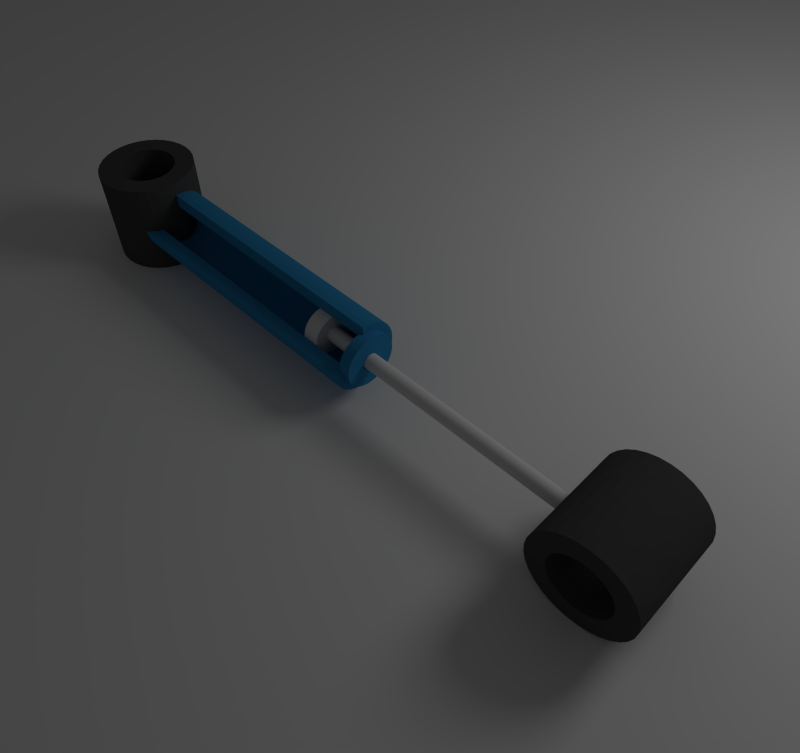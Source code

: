 # Source: hidraulico.blend  (saved by Blender 2.60.0; exported with 4.5.12 LTS)
import bpy
from mathutils import Matrix  # noqa: F401  (used for matrix-valued properties, if any)

bpy.ops.wm.read_factory_settings(use_empty=True)
scene = bpy.context.scene
scene.name = 'Scene'

# ---- collections
col_collection_1 = bpy.data.collections.new('Collection 1'); scene.collection.children.link(col_collection_1)

# ---- materials (node trees are filled in below, after node groups)
mat_material_002 = bpy.data.materials.new('Material.002')
mat_material_002.alpha_threshold = 0.0
mat_material_002.use_transparent_shadow = False
mat_material_002.diffuse_color = (0.07323, 0.07323, 0.07323, 1.0)
mat_material_002.roughness = 0.5
mat_material_002.line_color = (0.0, 0.0, 0.0, 1.0)
mat_material_004 = bpy.data.materials.new('Material.004')
mat_material_004.alpha_threshold = 0.0
mat_material_004.use_transparent_shadow = False
mat_material_004.diffuse_color = (0.0356, 0.2542, 0.5089, 1.0)
mat_material_004.roughness = 0.5
mat_material_004.line_color = (0.0, 0.0, 0.0, 1.0)
mat_material_003 = bpy.data.materials.new('Material.003')
mat_material_003.alpha_threshold = 0.0
mat_material_003.use_transparent_shadow = False
mat_material_003.diffuse_color = (0.0356, 0.2542, 0.5089, 1.0)
mat_material_003.roughness = 0.5
mat_material_003.line_color = (0.0, 0.0, 0.0, 1.0)

# ---- material node trees

# ---- world
world_world = bpy.data.worlds.new('World'); scene.world = world_world
world_world.color = (0.05088, 0.05088, 0.05088)
world_world.use_sun_shadow = False
world_world.sun_shadow_jitter_overblur = 0.0
world_world.cycles.sampling_method = 'MANUAL'
world_world.cycles.sample_map_resolution = 256

# ---- cameras
cam_camera = bpy.data.cameras.new('Camera')
cam_camera.clip_end = 100.0
cam_camera.lens = 35.0
cam_camera.ortho_scale = 7.314
cam_camera.dof.focus_distance = 0.0
cam_camera.dof.aperture_fstop = 128.0

# ---- lights
light_lamp = bpy.data.lights.new('Lamp', 'POINT')
light_lamp.transmission_factor = 0.0
light_lamp.cutoff_distance = 30.0
light_lamp.energy = 100.0
light_lamp.shadow_buffer_clip_start = 1.001
light_lamp.shadow_soft_size = 1.0
light_lamp.shadow_maximum_resolution = 0.006
light_lamp.use_absolute_resolution = True
light_lamp.cycles.use_multiple_importance_sampling = False

# ---- meshes
me_plane = bpy.data.meshes.new('Plane')
me_plane.from_pydata([(1.0, 1.0, 0.0), (1.0, -1.0, 0.0), (-1.0, -1.0, 0.0), (-1.0, 1.0, 0.0)], [], [(0, 3, 2, 1)])
me_plane.use_remesh_preserve_volume = False
me_plane.use_remesh_preserve_attributes = False
me_plane.use_mirror_vertex_groups = False
me_plane.update()
me_cylinder_016 = bpy.data.meshes.new('Cylinder.016')
me_cylinder_016.from_pydata([(0.0, 1.0, -1.0), (0.1951, 0.9808, -1.0), (0.3827, 0.9239, -1.0), (0.5556, 0.8315, -1.0), (0.7071, 0.7071, -1.0), (0.8315, 0.5556, -1.0), (0.9239, 0.3827, -1.0), (0.9808, 0.1951, -1.0), (1.0, 7.55e-08, -1.0), (0.9808, -0.1951, -1.0), (0.9239, -0.3827, -1.0), (0.8315, -0.5556, -1.0), (0.7071, -0.7071, -1.0), (0.5556, -0.8315, -1.0), (0.3827, -0.9239, -1.0), (0.1951, -0.9808, -1.0), (-3.258e-07, -1.0, -1.0), (-0.1951, -0.9808, -1.0), (-0.3827, -0.9239, -1.0), (-0.5556, -0.8315, -1.0), (-0.7071, -0.7071, -1.0), (-0.8315, -0.5556, -1.0), (-0.9239, -0.3827, -1.0), (-0.9808, -0.1951, -1.0), (-1.0, 9.656e-07, -1.0), (-0.9808, 0.1951, -1.0), (-0.9239, 0.3827, -1.0), (-0.8315, 0.5556, -1.0), (-0.7071, 0.7071, -1.0), (-0.5556, 0.8315, -1.0), (-0.3827, 0.9239, -1.0), (-0.1951, 0.9808, -1.0), (1.605e-06, 1.0, 1.0), (0.1951, 0.9808, 1.0), (0.3827, 0.9239, 1.0), (0.5556, 0.8315, 1.0), (0.7071, 0.7071, 1.0), (0.8315, 0.5556, 1.0), (0.9239, 0.3827, 1.0), (0.9808, 0.1951, 1.0), (1.0, -2.245e-06, 1.0), (0.9808, -0.1951, 1.0), (0.9239, -0.3827, 1.0), (0.8315, -0.5556, 1.0), (0.7071, -0.7071, 1.0), (0.5556, -0.8315, 1.0), (0.3827, -0.9239, 1.0), (0.1951, -0.9808, 1.0), (9.298e-07, -1.0, 1.0), (-0.1951, -0.9808, 1.0), (-0.3827, -0.9239, 1.0), (-0.5556, -0.8315, 1.0), (-0.7071, -0.7071, 1.0), (-0.8315, -0.5556, 1.0), (-0.9239, -0.3827, 1.0), (-0.9808, -0.1951, 1.0), (-1.0, -4.105e-06, 1.0), (-0.9808, 0.1951, 1.0), (-0.9239, 0.3827, 1.0), (-0.8315, 0.5556, 1.0), (-0.7071, 0.7071, 1.0), (-0.5556, 0.8315, 1.0), (-0.3827, 0.9239, 1.0), (-0.1951, 0.9808, 1.0), (0.0, 0.6, -1.0), (0.1171, 0.5885, -1.0), (0.2296, 0.5543, -1.0), (0.3333, 0.4989, -1.0), (0.4243, 0.4243, -1.0), (0.4989, 0.3333, -1.0), (0.5543, 0.2296, -1.0), (0.5885, 0.1171, -1.0), (0.6, 7.55e-08, -1.0), (0.5885, -0.1171, -1.0), (0.5543, -0.2296, -1.0), (0.4989, -0.3333, -1.0), (0.4243, -0.4243, -1.0), (0.3333, -0.4989, -1.0), (0.2296, -0.5543, -1.0), (0.1171, -0.5885, -1.0), (-3.258e-07, -0.6, -1.0), (-0.1171, -0.5885, -1.0), (-0.2296, -0.5543, -1.0), (-0.3333, -0.4989, -1.0), (-0.4243, -0.4243, -1.0), (-0.4989, -0.3333, -1.0), (-0.5543, -0.2296, -1.0), (-0.5885, -0.1171, -1.0), (-0.6, 9.656e-07, -1.0), (-0.5885, 0.1171, -1.0), (-0.5543, 0.2296, -1.0), (-0.4989, 0.3333, -1.0), (-0.4243, 0.4243, -1.0), (-0.3333, 0.4989, -1.0), (-0.2296, 0.5543, -1.0), (-0.1171, 0.5885, -1.0), (1.605e-06, 0.6, 1.0), (0.1171, 0.5885, 1.0), (0.2296, 0.5543, 1.0), (0.3333, 0.4989, 1.0), (0.4243, 0.4243, 1.0), (0.4989, 0.3333, 1.0), (0.5543, 0.2296, 1.0), (0.5885, 0.1171, 1.0), (0.6, -2.245e-06, 1.0), (0.5885, -0.1171, 1.0), (0.5543, -0.2296, 1.0), (0.4989, -0.3333, 1.0), (0.4243, -0.4243, 1.0), (0.3333, -0.4989, 1.0), (0.2296, -0.5543, 1.0), (0.1171, -0.5885, 1.0), (9.298e-07, -0.6, 1.0), (-0.1171, -0.5885, 1.0), (-0.2296, -0.5543, 1.0), (-0.3333, -0.4989, 1.0), (-0.4243, -0.4243, 1.0), (-0.4989, -0.3333, 1.0), (-0.5543, -0.2296, 1.0), (-0.5885, -0.1171, 1.0), (-0.6, -4.105e-06, 1.0), (-0.5885, 0.1171, 1.0), (-0.5543, 0.2296, 1.0), (-0.4989, 0.3333, 1.0), (-0.4243, 0.4243, 1.0), (-0.3334, 0.4989, 1.0), (-0.2296, 0.5543, 1.0), (-0.1171, 0.5885, 1.0)], [], [(0, 32, 33, 1), (1, 33, 34, 2), (2, 34, 35, 3), (3, 35, 36, 4), (4, 36, 37, 5), (5, 37, 38, 6), (6, 38, 39, 7), (7, 39, 40, 8), (8, 40, 41, 9), (9, 41, 42, 10), (10, 42, 43, 11), (11, 43, 44, 12), (12, 44, 45, 13), (13, 45, 46, 14), (14, 46, 47, 15), (15, 47, 48, 16), (16, 48, 49, 17), (17, 49, 50, 18), (18, 50, 51, 19), (19, 51, 52, 20), (20, 52, 53, 21), (21, 53, 54, 22), (22, 54, 55, 23), (23, 55, 56, 24), (24, 56, 57, 25), (25, 57, 58, 26), (26, 58, 59, 27), (27, 59, 60, 28), (28, 60, 61, 29), (29, 61, 62, 30), (30, 62, 63, 31), (32, 0, 31, 63), (97, 96, 64, 65), (98, 97, 65, 66), (99, 98, 66, 67), (100, 99, 67, 68), (101, 100, 68, 69), (102, 101, 69, 70), (103, 102, 70, 71), (104, 103, 71, 72), (105, 104, 72, 73), (106, 105, 73, 74), (107, 106, 74, 75), (108, 107, 75, 76), (109, 108, 76, 77), (110, 109, 77, 78), (111, 110, 78, 79), (112, 111, 79, 80), (113, 112, 80, 81), (114, 113, 81, 82), (115, 114, 82, 83), (116, 115, 83, 84), (117, 116, 84, 85), (118, 117, 85, 86), (119, 118, 86, 87), (120, 119, 87, 88), (121, 120, 88, 89), (122, 121, 89, 90), (123, 122, 90, 91), (124, 123, 91, 92), (125, 124, 92, 93), (126, 125, 93, 94), (127, 126, 94, 95), (95, 64, 96, 127), (54, 53, 117, 118), (17, 18, 82, 81), (49, 48, 112, 113), (43, 42, 106, 107), (39, 38, 102, 103), (40, 39, 103, 104), (21, 22, 86, 85), (37, 36, 100, 101), (45, 44, 108, 109), (36, 35, 99, 100), (50, 49, 113, 114), (4, 5, 69, 68), (7, 8, 72, 71), (3, 4, 68, 67), (8, 9, 73, 72), (33, 32, 96, 97), (5, 6, 70, 69), (62, 61, 125, 126), (25, 26, 90, 89), (41, 40, 104, 105), (14, 15, 79, 78), (59, 58, 122, 123), (58, 57, 121, 122), (6, 7, 71, 70), (56, 55, 119, 120), (16, 17, 81, 80), (35, 34, 98, 99), (38, 37, 101, 102), (32, 63, 127, 96), (2, 3, 67, 66), (63, 62, 126, 127), (53, 52, 116, 117), (20, 21, 85, 84), (18, 19, 83, 82), (48, 47, 111, 112), (34, 33, 97, 98), (52, 51, 115, 116), (44, 43, 107, 108), (30, 31, 95, 94), (47, 46, 110, 111), (1, 2, 66, 65), (27, 28, 92, 91), (19, 20, 84, 83), (10, 11, 75, 74), (24, 25, 89, 88), (46, 45, 109, 110), (23, 24, 88, 87), (51, 50, 114, 115), (15, 16, 80, 79), (61, 60, 124, 125), (60, 59, 123, 124), (28, 29, 93, 92), (26, 27, 91, 90), (55, 54, 118, 119), (0, 1, 65, 64), (9, 10, 74, 73), (29, 30, 94, 93), (57, 56, 120, 121), (11, 12, 76, 75), (42, 41, 105, 106), (22, 23, 87, 86), (12, 13, 77, 76), (31, 0, 64, 95), (13, 14, 78, 77)])
me_cylinder_016.materials.append(mat_material_002)
me_cylinder_016.use_remesh_preserve_volume = False
me_cylinder_016.use_remesh_preserve_attributes = False
me_cylinder_016.use_mirror_vertex_groups = False
me_cylinder_016.update()
me_cylinder_015 = bpy.data.meshes.new('Cylinder.015')
me_cylinder_015.from_pydata([(0.0, 1.0, -1.0), (0.1951, 0.9808, -1.0), (0.3827, 0.9239, -1.0), (0.5556, 0.8315, -1.0), (0.7071, 0.7071, -1.0), (0.8315, 0.5556, -1.0), (0.9239, 0.3827, -1.0), (0.9808, 0.1951, -1.0), (1.0, 7.55e-08, -1.0), (0.9808, -0.1951, -1.0), (0.9239, -0.3827, -1.0), (0.8315, -0.5556, -1.0), (0.7071, -0.7071, -1.0), (0.5556, -0.8315, -1.0), (0.3827, -0.9239, -1.0), (0.1951, -0.9808, -1.0), (-3.258e-07, -1.0, -1.0), (-0.1951, -0.9808, -1.0), (-0.3827, -0.9239, -1.0), (-0.5556, -0.8315, -1.0), (-0.7071, -0.7071, -1.0), (-0.8315, -0.5556, -1.0), (-0.9239, -0.3827, -1.0), (-0.9808, -0.1951, -1.0), (-1.0, 9.656e-07, -1.0), (-0.9808, 0.1951, -1.0), (-0.9239, 0.3827, -1.0), (-0.8315, 0.5556, -1.0), (-0.7071, 0.7071, -1.0), (-0.5556, 0.8315, -1.0), (-0.3827, 0.9239, -1.0), (-0.1951, 0.9808, -1.0), (1.605e-06, 1.0, 1.0), (0.1951, 0.9808, 1.0), (0.3827, 0.9239, 1.0), (0.5556, 0.8315, 1.0), (0.7071, 0.7071, 1.0), (0.8315, 0.5556, 1.0), (0.9239, 0.3827, 1.0), (0.9808, 0.1951, 1.0), (1.0, -2.245e-06, 1.0), (0.9808, -0.1951, 1.0), (0.9239, -0.3827, 1.0), (0.8315, -0.5556, 1.0), (0.7071, -0.7071, 1.0), (0.5556, -0.8315, 1.0), (0.3827, -0.9239, 1.0), (0.1951, -0.9808, 1.0), (9.298e-07, -1.0, 1.0), (-0.1951, -0.9808, 1.0), (-0.3827, -0.9239, 1.0), (-0.5556, -0.8315, 1.0), (-0.7071, -0.7071, 1.0), (-0.8315, -0.5556, 1.0), (-0.9239, -0.3827, 1.0), (-0.9808, -0.1951, 1.0), (-1.0, -4.105e-06, 1.0), (-0.9808, 0.1951, 1.0), (-0.9239, 0.3827, 1.0), (-0.8315, 0.5556, 1.0), (-0.7071, 0.7071, 1.0), (-0.5556, 0.8315, 1.0), (-0.3827, 0.9239, 1.0), (-0.1951, 0.9808, 1.0)], [], [(0, 32, 33, 1), (1, 33, 34, 2), (2, 34, 35, 3), (3, 35, 36, 4), (4, 36, 37, 5), (5, 37, 38, 6), (6, 38, 39, 7), (7, 39, 40, 8), (8, 40, 41, 9), (9, 41, 42, 10), (10, 42, 43, 11), (11, 43, 44, 12), (12, 44, 45, 13), (13, 45, 46, 14), (14, 46, 47, 15), (15, 47, 48, 16), (16, 48, 49, 17), (17, 49, 50, 18), (18, 50, 51, 19), (19, 51, 52, 20), (20, 52, 53, 21), (21, 53, 54, 22), (22, 54, 55, 23), (23, 55, 56, 24), (24, 56, 57, 25), (25, 57, 58, 26), (26, 58, 59, 27), (27, 59, 60, 28), (28, 60, 61, 29), (29, 61, 62, 30), (30, 62, 63, 31), (32, 0, 31, 63)])
me_cylinder_015.materials.append(mat_material_004)
me_cylinder_015.use_remesh_preserve_volume = False
me_cylinder_015.use_remesh_preserve_attributes = False
me_cylinder_015.use_mirror_vertex_groups = False
me_cylinder_015.update()
me_cylinder_014 = bpy.data.meshes.new('Cylinder.014')
me_cylinder_014.from_pydata([(0.0, 1.0, -1.0), (0.1951, 0.9808, -1.0), (0.3827, 0.9239, -1.0), (0.5556, 0.8315, -1.0), (0.7071, 0.7071, -1.0), (0.8315, 0.5556, -1.0), (0.9239, 0.3827, -1.0), (0.9808, 0.1951, -1.0), (1.0, 7.55e-08, -1.0), (0.9808, -0.1951, -1.0), (0.9239, -0.3827, -1.0), (0.8315, -0.5556, -1.0), (0.7071, -0.7071, -1.0), (0.5556, -0.8315, -1.0), (0.3827, -0.9239, -1.0), (0.1951, -0.9808, -1.0), (-3.258e-07, -1.0, -1.0), (-0.1951, -0.9808, -1.0), (-0.3827, -0.9239, -1.0), (-0.5556, -0.8315, -1.0), (-0.7071, -0.7071, -1.0), (-0.8315, -0.5556, -1.0), (-0.9239, -0.3827, -1.0), (-0.9808, -0.1951, -1.0), (-1.0, 9.656e-07, -1.0), (-0.9808, 0.1951, -1.0), (-0.9239, 0.3827, -1.0), (-0.8315, 0.5556, -1.0), (-0.7071, 0.7071, -1.0), (-0.5556, 0.8315, -1.0), (-0.3827, 0.9239, -1.0), (-0.1951, 0.9808, -1.0), (1.605e-06, 1.0, 1.0), (0.1951, 0.9808, 1.0), (0.3827, 0.9239, 1.0), (0.5556, 0.8315, 1.0), (0.7071, 0.7071, 1.0), (0.8315, 0.5556, 1.0), (0.9239, 0.3827, 1.0), (0.9808, 0.1951, 1.0), (1.0, -2.245e-06, 1.0), (0.9808, -0.1951, 1.0), (0.9239, -0.3827, 1.0), (0.8315, -0.5556, 1.0), (0.7071, -0.7071, 1.0), (0.5556, -0.8315, 1.0), (0.3827, -0.9239, 1.0), (0.1951, -0.9808, 1.0), (9.298e-07, -1.0, 1.0), (-0.1951, -0.9808, 1.0), (-0.3827, -0.9239, 1.0), (-0.5556, -0.8315, 1.0), (-0.7071, -0.7071, 1.0), (-0.8315, -0.5556, 1.0), (-0.9239, -0.3827, 1.0), (-0.9808, -0.1951, 1.0), (-1.0, -4.105e-06, 1.0), (-0.9808, 0.1951, 1.0), (-0.9239, 0.3827, 1.0), (-0.8315, 0.5556, 1.0), (-0.7071, 0.7071, 1.0), (-0.5556, 0.8315, 1.0), (-0.3827, 0.9239, 1.0), (-0.1951, 0.9808, 1.0), (0.0, 0.0, -1.0), (0.0, 0.0, 1.0)], [], [(64, 0, 1), (65, 33, 32), (64, 1, 2), (65, 34, 33), (64, 2, 3), (65, 35, 34), (64, 3, 4), (65, 36, 35), (64, 4, 5), (65, 37, 36), (64, 5, 6), (65, 38, 37), (64, 6, 7), (65, 39, 38), (64, 7, 8), (65, 40, 39), (64, 8, 9), (65, 41, 40), (64, 9, 10), (65, 42, 41), (64, 10, 11), (65, 43, 42), (64, 11, 12), (65, 44, 43), (64, 12, 13), (65, 45, 44), (64, 13, 14), (65, 46, 45), (64, 14, 15), (65, 47, 46), (64, 15, 16), (65, 48, 47), (64, 16, 17), (65, 49, 48), (64, 17, 18), (65, 50, 49), (64, 18, 19), (65, 51, 50), (64, 19, 20), (65, 52, 51), (64, 20, 21), (65, 53, 52), (64, 21, 22), (65, 54, 53), (64, 22, 23), (65, 55, 54), (64, 23, 24), (65, 56, 55), (64, 24, 25), (65, 57, 56), (64, 25, 26), (65, 58, 57), (64, 26, 27), (65, 59, 58), (64, 27, 28), (65, 60, 59), (64, 28, 29), (65, 61, 60), (64, 29, 30), (65, 62, 61), (64, 30, 31), (65, 63, 62), (31, 0, 64), (65, 32, 63), (0, 32, 33, 1), (1, 33, 34, 2), (2, 34, 35, 3), (3, 35, 36, 4), (4, 36, 37, 5), (5, 37, 38, 6), (6, 38, 39, 7), (7, 39, 40, 8), (8, 40, 41, 9), (9, 41, 42, 10), (10, 42, 43, 11), (11, 43, 44, 12), (12, 44, 45, 13), (13, 45, 46, 14), (14, 46, 47, 15), (15, 47, 48, 16), (16, 48, 49, 17), (17, 49, 50, 18), (18, 50, 51, 19), (19, 51, 52, 20), (20, 52, 53, 21), (21, 53, 54, 22), (22, 54, 55, 23), (23, 55, 56, 24), (24, 56, 57, 25), (25, 57, 58, 26), (26, 58, 59, 27), (27, 59, 60, 28), (28, 60, 61, 29), (29, 61, 62, 30), (30, 62, 63, 31), (32, 0, 31, 63)])
me_cylinder_014.use_remesh_preserve_volume = False
me_cylinder_014.use_remesh_preserve_attributes = False
me_cylinder_014.use_mirror_vertex_groups = False
me_cylinder_014.update()
me_cylinder_013 = bpy.data.meshes.new('Cylinder.013')
me_cylinder_013.from_pydata([(0.0, 1.0, -1.0), (0.1951, 0.9808, -1.0), (0.3827, 0.9239, -1.0), (0.5556, 0.8315, -1.0), (0.7071, 0.7071, -1.0), (0.8315, 0.5556, -1.0), (0.9239, 0.3827, -1.0), (0.9808, 0.1951, -1.0), (1.0, 7.55e-08, -1.0), (0.9808, -0.1951, -1.0), (0.9239, -0.3827, -1.0), (0.8315, -0.5556, -1.0), (0.7071, -0.7071, -1.0), (0.5556, -0.8315, -1.0), (0.3827, -0.9239, -1.0), (0.1951, -0.9808, -1.0), (-3.258e-07, -1.0, -1.0), (-0.1951, -0.9808, -1.0), (-0.3827, -0.9239, -1.0), (-0.5556, -0.8315, -1.0), (-0.7071, -0.7071, -1.0), (-0.8315, -0.5556, -1.0), (-0.9239, -0.3827, -1.0), (-0.9808, -0.1951, -1.0), (-1.0, 9.656e-07, -1.0), (-0.9808, 0.1951, -1.0), (-0.9239, 0.3827, -1.0), (-0.8315, 0.5556, -1.0), (-0.7071, 0.7071, -1.0), (-0.5556, 0.8315, -1.0), (-0.3827, 0.9239, -1.0), (-0.1951, 0.9808, -1.0), (1.605e-06, 1.0, 1.0), (0.1951, 0.9808, 1.0), (0.3827, 0.9239, 1.0), (0.5556, 0.8315, 1.0), (0.7071, 0.7071, 1.0), (0.8315, 0.5556, 1.0), (0.9239, 0.3827, 1.0), (0.9808, 0.1951, 1.0), (1.0, -2.245e-06, 1.0), (0.9808, -0.1951, 1.0), (0.9239, -0.3827, 1.0), (0.8315, -0.5556, 1.0), (0.7071, -0.7071, 1.0), (0.5556, -0.8315, 1.0), (0.3827, -0.9239, 1.0), (0.1951, -0.9808, 1.0), (9.298e-07, -1.0, 1.0), (-0.1951, -0.9808, 1.0), (-0.3827, -0.9239, 1.0), (-0.5556, -0.8315, 1.0), (-0.7071, -0.7071, 1.0), (-0.8315, -0.5556, 1.0), (-0.9239, -0.3827, 1.0), (-0.9808, -0.1951, 1.0), (-1.0, -4.105e-06, 1.0), (-0.9808, 0.1951, 1.0), (-0.9239, 0.3827, 1.0), (-0.8315, 0.5556, 1.0), (-0.7071, 0.7071, 1.0), (-0.5556, 0.8315, 1.0), (-0.3827, 0.9239, 1.0), (-0.1951, 0.9808, 1.0), (0.0, 0.0, -1.0), (0.0, 0.0, 1.0)], [], [(64, 0, 1), (65, 33, 32), (64, 1, 2), (65, 34, 33), (64, 2, 3), (65, 35, 34), (64, 3, 4), (65, 36, 35), (64, 4, 5), (65, 37, 36), (64, 5, 6), (65, 38, 37), (64, 6, 7), (65, 39, 38), (64, 7, 8), (65, 40, 39), (64, 8, 9), (65, 41, 40), (64, 9, 10), (65, 42, 41), (64, 10, 11), (65, 43, 42), (64, 11, 12), (65, 44, 43), (64, 12, 13), (65, 45, 44), (64, 13, 14), (65, 46, 45), (64, 14, 15), (65, 47, 46), (64, 15, 16), (65, 48, 47), (64, 16, 17), (65, 49, 48), (64, 17, 18), (65, 50, 49), (64, 18, 19), (65, 51, 50), (64, 19, 20), (65, 52, 51), (64, 20, 21), (65, 53, 52), (64, 21, 22), (65, 54, 53), (64, 22, 23), (65, 55, 54), (64, 23, 24), (65, 56, 55), (64, 24, 25), (65, 57, 56), (64, 25, 26), (65, 58, 57), (64, 26, 27), (65, 59, 58), (64, 27, 28), (65, 60, 59), (64, 28, 29), (65, 61, 60), (64, 29, 30), (65, 62, 61), (64, 30, 31), (65, 63, 62), (31, 0, 64), (65, 32, 63), (0, 32, 33, 1), (1, 33, 34, 2), (2, 34, 35, 3), (3, 35, 36, 4), (4, 36, 37, 5), (5, 37, 38, 6), (6, 38, 39, 7), (7, 39, 40, 8), (8, 40, 41, 9), (9, 41, 42, 10), (10, 42, 43, 11), (11, 43, 44, 12), (12, 44, 45, 13), (13, 45, 46, 14), (14, 46, 47, 15), (15, 47, 48, 16), (16, 48, 49, 17), (17, 49, 50, 18), (18, 50, 51, 19), (19, 51, 52, 20), (20, 52, 53, 21), (21, 53, 54, 22), (22, 54, 55, 23), (23, 55, 56, 24), (24, 56, 57, 25), (25, 57, 58, 26), (26, 58, 59, 27), (27, 59, 60, 28), (28, 60, 61, 29), (29, 61, 62, 30), (30, 62, 63, 31), (32, 0, 31, 63)])
me_cylinder_013.use_remesh_preserve_volume = False
me_cylinder_013.use_remesh_preserve_attributes = False
me_cylinder_013.use_mirror_vertex_groups = False
me_cylinder_013.update()
me_cylinder_011 = bpy.data.meshes.new('Cylinder.011')
me_cylinder_011.from_pydata([(-0.1465, 0.8535, -1.0), (0.04864, 0.8343, -1.0), (0.2362, 0.7774, -1.0), (0.4091, 0.685, -1.0), (0.5607, 0.5607, -1.0), (0.685, 0.4091, -1.0), (0.7774, 0.2362, -1.0), (0.8343, 0.04864, -1.0), (0.8535, -0.1465, -1.0), (0.8343, -0.3415, -1.0), (0.7774, -0.5291, -1.0), (0.685, -0.702, -1.0), (0.5607, -0.8536, -1.0), (0.4091, -0.9779, -1.0), (0.2362, -1.07, -1.0), (0.04864, -1.127, -1.0), (-0.1465, -1.146, -1.0), (-1.146, -0.1465, -1.0), (-1.127, 0.04864, -1.0), (-1.07, 0.2362, -1.0), (-0.9779, 0.4091, -1.0), (-0.8536, 0.5607, -1.0), (-0.702, 0.685, -1.0), (-0.5291, 0.7774, -1.0), (-0.3415, 0.8343, -1.0), (-0.1464, 0.8535, 1.0), (0.04864, 0.8343, 1.0), (0.2362, 0.7774, 1.0), (0.4091, 0.685, 1.0), (0.5607, 0.5607, 1.0), (0.685, 0.4091, 1.0), (0.7774, 0.2362, 1.0), (0.8343, 0.04864, 1.0), (0.8535, -0.1465, 1.0), (0.8343, -0.3415, 1.0), (0.7774, -0.5291, 1.0), (0.685, -0.702, 1.0), (0.5607, -0.8536, 1.0), (0.4091, -0.9779, 1.0), (0.2362, -1.07, 1.0), (0.04864, -1.127, 1.0), (-0.1465, -1.146, 1.0), (-1.146, -0.1465, 1.0), (-1.127, 0.04864, 1.0), (-1.07, 0.2362, 1.0), (-0.9779, 0.4091, 1.0), (-0.8536, 0.5607, 1.0), (-0.702, 0.685, 1.0), (-0.5291, 0.7774, 1.0), (-0.3415, 0.8343, 1.0), (-0.1465, 0.4535, -1.0), (-0.02939, 0.442, -1.0), (0.08316, 0.4079, -1.0), (0.1869, 0.3524, -1.0), (0.2778, 0.2778, -1.0), (0.3524, 0.1869, -1.0), (0.4079, 0.08316, -1.0), (0.442, -0.02939, -1.0), (0.4535, -0.1465, -1.0), (0.442, -0.2635, -1.0), (0.4079, -0.3761, -1.0), (0.3524, -0.4798, -1.0), (0.2778, -0.5707, -1.0), (0.1869, -0.6453, -1.0), (0.08316, -0.7008, -1.0), (-0.02939, -0.7349, -1.0), (-0.1465, -0.7465, -1.0), (-0.7465, -0.1465, -1.0), (-0.7349, -0.02939, -1.0), (-0.7008, 0.08316, -1.0), (-0.6453, 0.1869, -1.0), (-0.5707, 0.2778, -1.0), (-0.4798, 0.3524, -1.0), (-0.3761, 0.4079, -1.0), (-0.2635, 0.442, -1.0), (-0.1464, 0.4535, 1.0), (-0.02939, 0.442, 1.0), (0.08317, 0.4079, 1.0), (0.1869, 0.3524, 1.0), (0.2778, 0.2778, 1.0), (0.3524, 0.1869, 1.0), (0.4079, 0.08316, 1.0), (0.442, -0.02939, 1.0), (0.4535, -0.1465, 1.0), (0.442, -0.2635, 1.0), (0.4079, -0.3761, 1.0), (0.3524, -0.4798, 1.0), (0.2778, -0.5707, 1.0), (0.1869, -0.6453, 1.0), (0.08316, -0.7008, 1.0), (-0.02939, -0.7349, 1.0), (-0.1465, -0.7465, 1.0), (-0.7465, -0.1465, 1.0), (-0.7349, -0.02939, 1.0), (-0.7008, 0.08316, 1.0), (-0.6453, 0.1869, 1.0), (-0.5707, 0.2778, 1.0), (-0.4798, 0.3524, 1.0), (-0.3761, 0.4079, 1.0), (-0.2635, 0.442, 1.0)], [], [(0, 25, 26, 1), (1, 26, 27, 2), (2, 27, 28, 3), (3, 28, 29, 4), (4, 29, 30, 5), (5, 30, 31, 6), (6, 31, 32, 7), (7, 32, 33, 8), (8, 33, 34, 9), (9, 34, 35, 10), (10, 35, 36, 11), (11, 36, 37, 12), (12, 37, 38, 13), (13, 38, 39, 14), (14, 39, 40, 15), (15, 40, 41, 16), (17, 42, 43, 18), (18, 43, 44, 19), (19, 44, 45, 20), (20, 45, 46, 21), (21, 46, 47, 22), (22, 47, 48, 23), (23, 48, 49, 24), (25, 0, 24, 49), (76, 75, 50, 51), (77, 76, 51, 52), (78, 77, 52, 53), (79, 78, 53, 54), (80, 79, 54, 55), (81, 80, 55, 56), (82, 81, 56, 57), (83, 82, 57, 58), (84, 83, 58, 59), (85, 84, 59, 60), (86, 85, 60, 61), (87, 86, 61, 62), (88, 87, 62, 63), (89, 88, 63, 64), (90, 89, 64, 65), (91, 90, 65, 66), (93, 92, 67, 68), (94, 93, 68, 69), (95, 94, 69, 70), (96, 95, 70, 71), (97, 96, 71, 72), (98, 97, 72, 73), (99, 98, 73, 74), (74, 50, 75, 99), (36, 35, 85, 86), (32, 31, 81, 82), (33, 32, 82, 83), (30, 29, 79, 80), (38, 37, 87, 88), (29, 28, 78, 79), (4, 5, 55, 54), (7, 8, 58, 57), (3, 4, 54, 53), (8, 9, 59, 58), (26, 25, 75, 76), (5, 6, 56, 55), (48, 47, 97, 98), (18, 19, 69, 68), (34, 33, 83, 84), (14, 15, 65, 64), (45, 44, 94, 95), (44, 43, 93, 94), (6, 7, 57, 56), (28, 27, 77, 78), (31, 30, 80, 81), (25, 49, 99, 75), (2, 3, 53, 52), (49, 48, 98, 99), (41, 40, 90, 91), (27, 26, 76, 77), (37, 36, 86, 87), (23, 24, 74, 73), (40, 39, 89, 90), (1, 2, 52, 51), (20, 21, 71, 70), (10, 11, 61, 60), (17, 18, 68, 67), (39, 38, 88, 89), (15, 16, 66, 65), (47, 46, 96, 97), (46, 45, 95, 96), (21, 22, 72, 71), (19, 20, 70, 69), (0, 1, 51, 50), (9, 10, 60, 59), (22, 23, 73, 72), (43, 42, 92, 93), (11, 12, 62, 61), (35, 34, 84, 85), (12, 13, 63, 62), (24, 0, 50, 74), (13, 14, 64, 63), (17, 67, 92, 42), (16, 41, 91, 66)])
me_cylinder_011.materials.append(mat_material_003)
me_cylinder_011.use_remesh_preserve_volume = False
me_cylinder_011.use_remesh_preserve_attributes = False
me_cylinder_011.use_mirror_vertex_groups = False
me_cylinder_011.update()
me_cylinder_001 = bpy.data.meshes.new('Cylinder.001')
me_cylinder_001.from_pydata([(0.0, 1.0, -1.0), (0.1951, 0.9808, -1.0), (0.3827, 0.9239, -1.0), (0.5556, 0.8315, -1.0), (0.7071, 0.7071, -1.0), (0.8315, 0.5556, -1.0), (0.9239, 0.3827, -1.0), (0.9808, 0.1951, -1.0), (1.0, 7.55e-08, -1.0), (0.9808, -0.1951, -1.0), (0.9239, -0.3827, -1.0), (0.8315, -0.5556, -1.0), (0.7071, -0.7071, -1.0), (0.5556, -0.8315, -1.0), (0.3827, -0.9239, -1.0), (0.1951, -0.9808, -1.0), (-3.258e-07, -1.0, -1.0), (-0.1951, -0.9808, -1.0), (-0.3827, -0.9239, -1.0), (-0.5556, -0.8315, -1.0), (-0.7071, -0.7071, -1.0), (-0.8315, -0.5556, -1.0), (-0.9239, -0.3827, -1.0), (-0.9808, -0.1951, -1.0), (-1.0, 9.656e-07, -1.0), (-0.9808, 0.1951, -1.0), (-0.9239, 0.3827, -1.0), (-0.8315, 0.5556, -1.0), (-0.7071, 0.7071, -1.0), (-0.5556, 0.8315, -1.0), (-0.3827, 0.9239, -1.0), (-0.1951, 0.9808, -1.0), (1.605e-06, 1.0, 1.0), (0.1951, 0.9808, 1.0), (0.3827, 0.9239, 1.0), (0.5556, 0.8315, 1.0), (0.7071, 0.7071, 1.0), (0.8315, 0.5556, 1.0), (0.9239, 0.3827, 1.0), (0.9808, 0.1951, 1.0), (1.0, -2.245e-06, 1.0), (0.9808, -0.1951, 1.0), (0.9239, -0.3827, 1.0), (0.8315, -0.5556, 1.0), (0.7071, -0.7071, 1.0), (0.5556, -0.8315, 1.0), (0.3827, -0.9239, 1.0), (0.1951, -0.9808, 1.0), (9.298e-07, -1.0, 1.0), (-0.1951, -0.9808, 1.0), (-0.3827, -0.9239, 1.0), (-0.5556, -0.8315, 1.0), (-0.7071, -0.7071, 1.0), (-0.8315, -0.5556, 1.0), (-0.9239, -0.3827, 1.0), (-0.9808, -0.1951, 1.0), (-1.0, -4.105e-06, 1.0), (-0.9808, 0.1951, 1.0), (-0.9239, 0.3827, 1.0), (-0.8315, 0.5556, 1.0), (-0.7071, 0.7071, 1.0), (-0.5556, 0.8315, 1.0), (-0.3827, 0.9239, 1.0), (-0.1951, 0.9808, 1.0), (0.0, 0.6, -1.0), (0.1171, 0.5885, -1.0), (0.2296, 0.5543, -1.0), (0.3333, 0.4989, -1.0), (0.4243, 0.4243, -1.0), (0.4989, 0.3333, -1.0), (0.5543, 0.2296, -1.0), (0.5885, 0.1171, -1.0), (0.6, 7.55e-08, -1.0), (0.5885, -0.1171, -1.0), (0.5543, -0.2296, -1.0), (0.4989, -0.3333, -1.0), (0.4243, -0.4243, -1.0), (0.3333, -0.4989, -1.0), (0.2296, -0.5543, -1.0), (0.1171, -0.5885, -1.0), (-3.258e-07, -0.6, -1.0), (-0.1171, -0.5885, -1.0), (-0.2296, -0.5543, -1.0), (-0.3333, -0.4989, -1.0), (-0.4243, -0.4243, -1.0), (-0.4989, -0.3333, -1.0), (-0.5543, -0.2296, -1.0), (-0.5885, -0.1171, -1.0), (-0.6, 9.656e-07, -1.0), (-0.5885, 0.1171, -1.0), (-0.5543, 0.2296, -1.0), (-0.4989, 0.3333, -1.0), (-0.4243, 0.4243, -1.0), (-0.3333, 0.4989, -1.0), (-0.2296, 0.5543, -1.0), (-0.1171, 0.5885, -1.0), (1.605e-06, 0.6, 1.0), (0.1171, 0.5885, 1.0), (0.2296, 0.5543, 1.0), (0.3333, 0.4989, 1.0), (0.4243, 0.4243, 1.0), (0.4989, 0.3333, 1.0), (0.5543, 0.2296, 1.0), (0.5885, 0.1171, 1.0), (0.6, -2.245e-06, 1.0), (0.5885, -0.1171, 1.0), (0.5543, -0.2296, 1.0), (0.4989, -0.3333, 1.0), (0.4243, -0.4243, 1.0), (0.3333, -0.4989, 1.0), (0.2296, -0.5543, 1.0), (0.1171, -0.5885, 1.0), (9.298e-07, -0.6, 1.0), (-0.1171, -0.5885, 1.0), (-0.2296, -0.5543, 1.0), (-0.3333, -0.4989, 1.0), (-0.4243, -0.4243, 1.0), (-0.4989, -0.3333, 1.0), (-0.5543, -0.2296, 1.0), (-0.5885, -0.1171, 1.0), (-0.6, -4.105e-06, 1.0), (-0.5885, 0.1171, 1.0), (-0.5543, 0.2296, 1.0), (-0.4989, 0.3333, 1.0), (-0.4243, 0.4243, 1.0), (-0.3334, 0.4989, 1.0), (-0.2296, 0.5543, 1.0), (-0.1171, 0.5885, 1.0)], [], [(0, 32, 33, 1), (1, 33, 34, 2), (2, 34, 35, 3), (3, 35, 36, 4), (4, 36, 37, 5), (5, 37, 38, 6), (6, 38, 39, 7), (7, 39, 40, 8), (8, 40, 41, 9), (9, 41, 42, 10), (10, 42, 43, 11), (11, 43, 44, 12), (12, 44, 45, 13), (13, 45, 46, 14), (14, 46, 47, 15), (15, 47, 48, 16), (16, 48, 49, 17), (17, 49, 50, 18), (18, 50, 51, 19), (19, 51, 52, 20), (20, 52, 53, 21), (21, 53, 54, 22), (22, 54, 55, 23), (23, 55, 56, 24), (24, 56, 57, 25), (25, 57, 58, 26), (26, 58, 59, 27), (27, 59, 60, 28), (28, 60, 61, 29), (29, 61, 62, 30), (30, 62, 63, 31), (32, 0, 31, 63), (97, 96, 64, 65), (98, 97, 65, 66), (99, 98, 66, 67), (100, 99, 67, 68), (101, 100, 68, 69), (102, 101, 69, 70), (103, 102, 70, 71), (104, 103, 71, 72), (105, 104, 72, 73), (106, 105, 73, 74), (107, 106, 74, 75), (108, 107, 75, 76), (109, 108, 76, 77), (110, 109, 77, 78), (111, 110, 78, 79), (112, 111, 79, 80), (113, 112, 80, 81), (114, 113, 81, 82), (115, 114, 82, 83), (116, 115, 83, 84), (117, 116, 84, 85), (118, 117, 85, 86), (119, 118, 86, 87), (120, 119, 87, 88), (121, 120, 88, 89), (122, 121, 89, 90), (123, 122, 90, 91), (124, 123, 91, 92), (125, 124, 92, 93), (126, 125, 93, 94), (127, 126, 94, 95), (95, 64, 96, 127), (54, 53, 117, 118), (17, 18, 82, 81), (49, 48, 112, 113), (43, 42, 106, 107), (39, 38, 102, 103), (40, 39, 103, 104), (21, 22, 86, 85), (37, 36, 100, 101), (45, 44, 108, 109), (36, 35, 99, 100), (50, 49, 113, 114), (4, 5, 69, 68), (7, 8, 72, 71), (3, 4, 68, 67), (8, 9, 73, 72), (33, 32, 96, 97), (5, 6, 70, 69), (62, 61, 125, 126), (25, 26, 90, 89), (41, 40, 104, 105), (14, 15, 79, 78), (59, 58, 122, 123), (58, 57, 121, 122), (6, 7, 71, 70), (56, 55, 119, 120), (16, 17, 81, 80), (35, 34, 98, 99), (38, 37, 101, 102), (32, 63, 127, 96), (2, 3, 67, 66), (63, 62, 126, 127), (53, 52, 116, 117), (20, 21, 85, 84), (18, 19, 83, 82), (48, 47, 111, 112), (34, 33, 97, 98), (52, 51, 115, 116), (44, 43, 107, 108), (30, 31, 95, 94), (47, 46, 110, 111), (1, 2, 66, 65), (27, 28, 92, 91), (19, 20, 84, 83), (10, 11, 75, 74), (24, 25, 89, 88), (46, 45, 109, 110), (23, 24, 88, 87), (51, 50, 114, 115), (15, 16, 80, 79), (61, 60, 124, 125), (60, 59, 123, 124), (28, 29, 93, 92), (26, 27, 91, 90), (55, 54, 118, 119), (0, 1, 65, 64), (9, 10, 74, 73), (29, 30, 94, 93), (57, 56, 120, 121), (11, 12, 76, 75), (42, 41, 105, 106), (22, 23, 87, 86), (12, 13, 77, 76), (31, 0, 64, 95), (13, 14, 78, 77)])
me_cylinder_001.materials.append(mat_material_002)
me_cylinder_001.use_remesh_preserve_volume = False
me_cylinder_001.use_remesh_preserve_attributes = False
me_cylinder_001.use_mirror_vertex_groups = False
me_cylinder_001.update()

# ---- objects
ob_plane = bpy.data.objects.new('Plane', me_plane)
ob_argolla_02 = bpy.data.objects.new('argolla_02', me_cylinder_016)
ob_buje = bpy.data.objects.new('buje', me_cylinder_015)
ob_vastago = bpy.data.objects.new('vastago', me_cylinder_014)
ob_piston = bpy.data.objects.new('piston', me_cylinder_013)
ob_camisa = bpy.data.objects.new('camisa', me_cylinder_011)
ob_argolla_01 = bpy.data.objects.new('argolla_01', me_cylinder_001)
ob_lamp = bpy.data.objects.new('Lamp', light_lamp)
ob_camera = bpy.data.objects.new('Camera', cam_camera)

# ---- transforms, parenting, visibility, modifiers, constraints
ob_plane.location = (0.0, 0.0, 0.0)
ob_plane.scale = (10.02, 10.02, 10.02)
ob_plane.lineart.crease_threshold = 0.0
ob_argolla_02.location = (1.873, 0.0123, 0.3029)
ob_argolla_02.rotation_euler = (1.571, -0.0, 0.0)
ob_argolla_02.scale = (0.3006, 0.3006, 0.3006)
ob_argolla_02.lineart.crease_threshold = 0.0
ob_buje.location = (0.2387, 0.0123, 0.3029)
ob_buje.rotation_euler = (-0.0, 1.571, 0.0)
ob_buje.scale = (0.1658, 0.1658, 0.03612)
ob_buje.lineart.crease_threshold = 0.0
_m = ob_buje.modifiers.new('Solidify', 'SOLIDIFY')
_m.thickness = 0.6915
_m.nonmanifold_thickness_mode = 'FIXED'
_m.nonmanifold_merge_threshold = 0.0003
ob_vastago.location = (0.8093, 0.0123, 0.3029)
ob_vastago.rotation_euler = (-0.0, 1.571, 0.0)
ob_vastago.scale = (0.04767, 0.04767, 0.8697)
ob_vastago.lineart.crease_threshold = 0.0
ob_piston.location = (-0.0769, 0.0123, 0.3029)
ob_piston.rotation_euler = (-0.0, 1.571, 0.0)
ob_piston.scale = (0.1274, 0.1274, 0.05054)
ob_piston.lineart.crease_threshold = 0.0
ob_camisa.location = (-0.6759, 0.04403, 0.2712)
ob_camisa.rotation_euler = (-0.0, 1.571, 0.0)
ob_camisa.scale = (0.2167, 0.2167, 0.9005)
ob_camisa.lineart.crease_threshold = 0.0
ob_argolla_01.location = (-1.782, 0.0123, 0.3029)
ob_argolla_01.scale = (0.3006, 0.3006, 0.3006)
ob_argolla_01.lineart.crease_threshold = 0.0
ob_lamp.location = (2.61, 3.29, 3.338)
ob_lamp.rotation_euler = (0.6503, 0.05522, 1.866)
ob_lamp.lock_rotations_4d = False
ob_lamp.empty_display_type = 'ARROWS'
ob_lamp.color = (0.0, 0.0, 0.0, 0.0)
ob_lamp.lineart.crease_threshold = 0.0
ob_camera.location = (2.427, -1.949, 3.392)
ob_camera.rotation_euler = (0.735, 3.843e-07, 0.777)
ob_camera.lock_rotations_4d = False
ob_camera.empty_display_type = 'ARROWS'
ob_camera.color = (0.0, 0.0, 0.0, 0.0)
ob_camera.display_type = 'WIRE'
ob_camera.lineart.crease_threshold = 0.0

# ---- collection membership
col_collection_1.objects.link(ob_plane)
col_collection_1.objects.link(ob_argolla_02)
col_collection_1.objects.link(ob_buje)
col_collection_1.objects.link(ob_vastago)
col_collection_1.objects.link(ob_piston)
col_collection_1.objects.link(ob_camisa)
col_collection_1.objects.link(ob_argolla_01)
col_collection_1.objects.link(ob_lamp)
col_collection_1.objects.link(ob_camera)

# ---- scene / render settings (as saved in the file)
scene.camera = ob_camera
scene.frame_start = 1; scene.frame_end = 250; scene.frame_set(1)
scene.render.engine = 'BLENDER_EEVEE_NEXT'
scene.render.image_settings.color_mode = 'RGB'
scene.render.image_settings.compression = 90
scene.render.resolution_y = 1808
scene.render.resolution_percentage = 31
scene.render.dither_intensity = 0.0
scene.render.bake_margin = 2
scene.render.bake_bias = 0.0
scene.cycles.use_denoising = False
scene.cycles.samples = 10
scene.cycles.sampling_pattern = 'TABULATED_SOBOL'
scene.cycles.light_sampling_threshold = 0.0
scene.cycles.use_adaptive_sampling = False
scene.cycles.use_light_tree = False
scene.cycles.blur_glossy = 0.0
scene.cycles.volume_bounces = 1
scene.cycles.pixel_filter_type = 'GAUSSIAN'
scene.cycles.sample_clamp_indirect = 0.0
scene.view_settings.view_transform = 'Standard'
bpy.context.view_layer.update()
